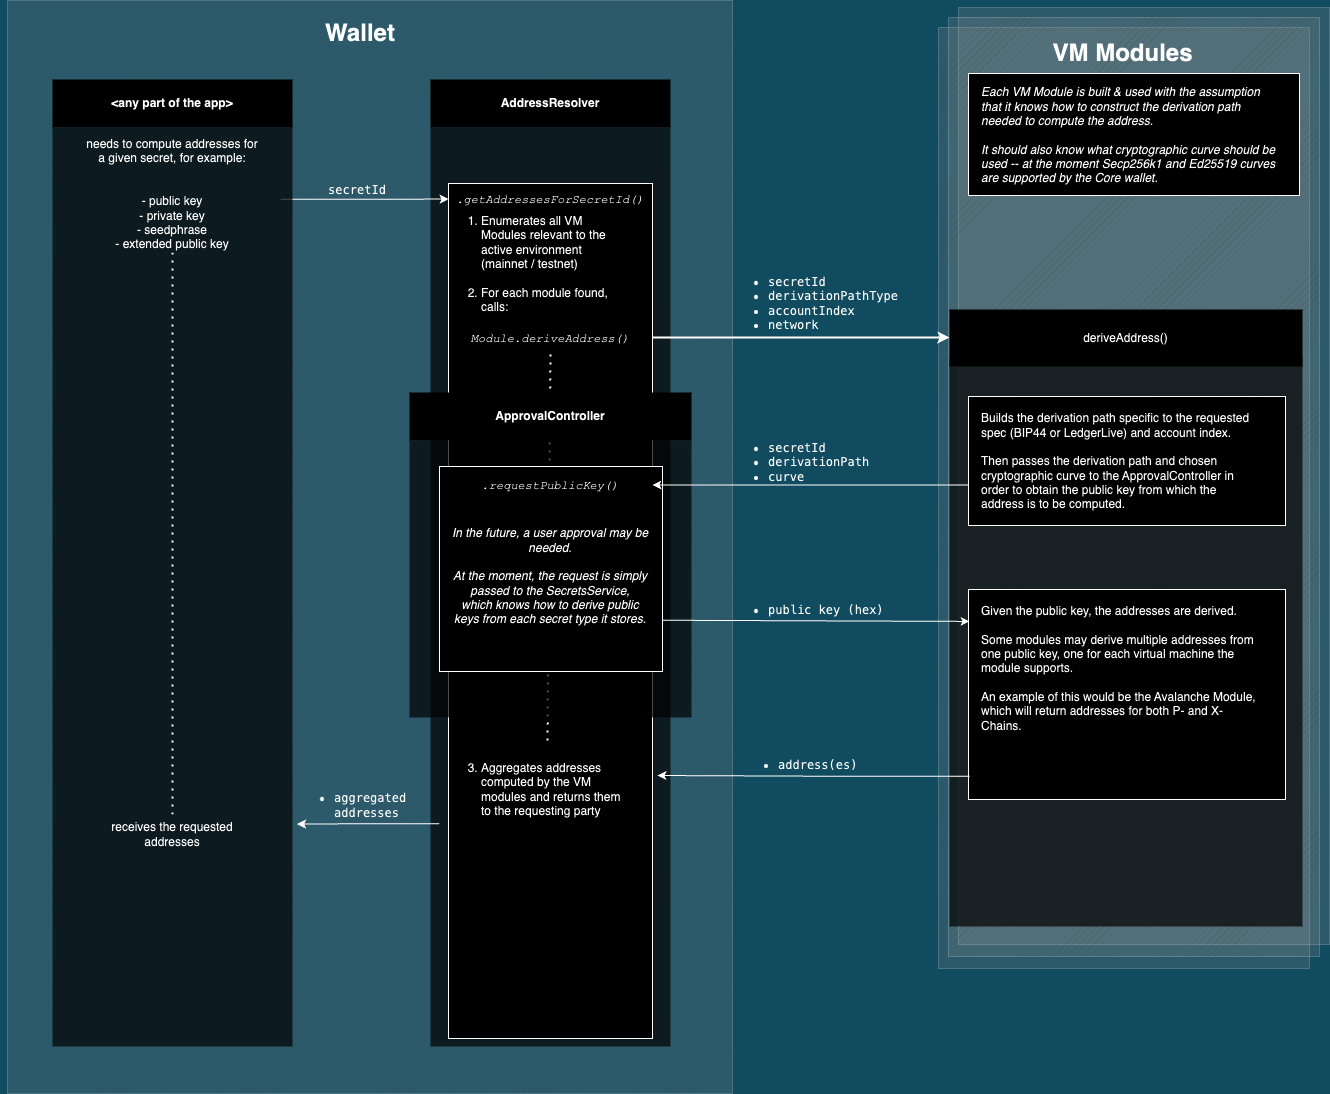

The diagram above was exported from draw.io. Its source (the exported page's mxGraphModel, read from the mxfile embedded in the PNG):
<mxGraphModel dx="5809" dy="2491" grid="0" gridSize="10" guides="1" tooltips="1" connect="1" arrows="1" fold="1" page="0" pageScale="1" pageWidth="1000" pageHeight="2000" background="#114B5F" math="0" shadow="0">
  <root>
    <mxCell id="0" />
    <mxCell id="1" parent="0" />
    <mxCell id="246" value="" style="verticalLabelPosition=bottom;verticalAlign=top;html=1;shape=mxgraph.basic.patternFillRect;fillStyle=diag;step=5;fillStrokeWidth=0.2;fillStrokeColor=#dddddd;fontFamily=Courier New;fontSize=14;fillColor=#696969;gradientColor=none;gradientDirection=east;opacity=20;" parent="1" vertex="1">
      <mxGeometry x="-827" y="44" width="725" height="1093" as="geometry" />
    </mxCell>
    <mxCell id="247" value="" style="verticalLabelPosition=bottom;verticalAlign=top;html=1;shape=mxgraph.basic.patternFillRect;fillStyle=diag;step=5;fillStrokeWidth=0.2;fillStrokeColor=#dddddd;fontFamily=Courier New;fontSize=14;fillColor=#696969;gradientColor=none;gradientDirection=east;opacity=20;" parent="1" vertex="1">
      <mxGeometry x="104" y="71" width="371" height="941" as="geometry" />
    </mxCell>
    <mxCell id="116" value="" style="whiteSpace=wrap;html=1;rounded=0;fillStyle=solid;fillColor=default;strokeColor=none;opacity=70;" parent="1" vertex="1">
      <mxGeometry x="-404" y="171" width="240" height="919" as="geometry" />
    </mxCell>
    <mxCell id="194" style="edgeStyle=orthogonalEdgeStyle;html=1;curved=1;strokeWidth=2;dashed=1;opacity=60;" parent="1" target="196" edge="1">
      <mxGeometry relative="1" as="geometry">
        <mxPoint x="79" y="321" as="targetPoint" />
        <mxPoint x="-281" y="278" as="sourcePoint" />
      </mxGeometry>
    </mxCell>
    <mxCell id="16" style="edgeStyle=none;html=1;exitX=0.5;exitY=1;exitDx=0;exitDy=0;entryX=0.5;entryY=0;entryDx=0;entryDy=0;rounded=0;" parent="1" target="14" edge="1">
      <mxGeometry relative="1" as="geometry">
        <mxPoint x="-281" y="191" as="sourcePoint" />
      </mxGeometry>
    </mxCell>
    <mxCell id="17" value="&lt;b&gt;AddressResolver&lt;/b&gt;" style="whiteSpace=wrap;html=1;rounded=0;strokeColor=none;" parent="1" vertex="1">
      <mxGeometry x="-404" y="123" width="240" height="48" as="geometry" />
    </mxCell>
    <mxCell id="62" value="&lt;h1&gt;Wallet&lt;/h1&gt;" style="text;html=1;strokeColor=none;fillColor=none;spacing=5;spacingTop=-20;whiteSpace=wrap;overflow=hidden;rounded=0;align=center;" parent="1" vertex="1">
      <mxGeometry x="-834" y="57" width="720" height="40" as="geometry" />
    </mxCell>
    <mxCell id="211" style="edgeStyle=orthogonalEdgeStyle;curved=1;html=1;strokeWidth=2;fontFamily=Courier New;" parent="1" target="22" edge="1">
      <mxGeometry relative="1" as="geometry">
        <mxPoint x="-182" y="381" as="sourcePoint" />
        <mxPoint x="30" y="378" as="targetPoint" />
      </mxGeometry>
    </mxCell>
    <mxCell id="208" value="" style="rounded=0;whiteSpace=wrap;html=1;" parent="1" vertex="1">
      <mxGeometry x="-386" y="227" width="204" height="855" as="geometry" />
    </mxCell>
    <mxCell id="lhzwdMQ4_wXxhe9hBCGK-261" style="edgeStyle=orthogonalEdgeStyle;rounded=0;orthogonalLoop=1;jettySize=auto;html=1;exitX=0.95;exitY=0.078;exitDx=0;exitDy=0;exitPerimeter=0;" edge="1" parent="1" source="lhzwdMQ4_wXxhe9hBCGK-252" target="lhzwdMQ4_wXxhe9hBCGK-262">
      <mxGeometry relative="1" as="geometry">
        <mxPoint x="-539.6000000000001" y="244.51999999999998" as="sourcePoint" />
        <mxPoint x="-386" y="245.47826086956525" as="targetPoint" />
      </mxGeometry>
    </mxCell>
    <mxCell id="lhzwdMQ4_wXxhe9hBCGK-252" value="" style="whiteSpace=wrap;html=1;rounded=0;fillStyle=solid;fillColor=default;strokeColor=none;opacity=70;verticalAlign=top;" vertex="1" parent="1">
      <mxGeometry x="-782" y="171" width="240" height="919" as="geometry" />
    </mxCell>
    <mxCell id="lhzwdMQ4_wXxhe9hBCGK-253" value="&lt;b&gt;&amp;lt;any part of the app&amp;gt;&lt;/b&gt;" style="whiteSpace=wrap;html=1;rounded=0;strokeColor=none;" vertex="1" parent="1">
      <mxGeometry x="-782" y="123" width="240" height="48" as="geometry" />
    </mxCell>
    <mxCell id="lhzwdMQ4_wXxhe9hBCGK-254" value="needs to compute addresses for a&amp;nbsp;&lt;span style=&quot;background-color: initial;&quot;&gt;given secret, for example:&lt;/span&gt;&lt;div&gt;&lt;br&gt;&lt;br class=&quot;Apple-interchange-newline&quot;&gt;- public key&lt;br&gt;- private key&lt;/div&gt;&lt;div&gt;- seedphrase&lt;/div&gt;&lt;div&gt;- extended public key&lt;/div&gt;&lt;div&gt;&lt;br&gt;&lt;/div&gt;" style="text;html=1;align=center;verticalAlign=middle;whiteSpace=wrap;rounded=0;" vertex="1" parent="1">
      <mxGeometry x="-748.75" y="195" width="173.5" height="100" as="geometry" />
    </mxCell>
    <mxCell id="lhzwdMQ4_wXxhe9hBCGK-262" value="&lt;meta charset=&quot;utf-8&quot;&gt;&lt;span style=&quot;color: rgb(0, 0, 0); font-family: &amp;quot;Courier New&amp;quot;; font-size: 12px; font-style: italic; font-variant-ligatures: normal; font-variant-caps: normal; font-weight: 400; letter-spacing: normal; orphans: 2; text-align: center; text-indent: 0px; text-transform: none; widows: 2; word-spacing: 0px; -webkit-text-stroke-width: 0px; white-space: normal; background-color: rgb(255, 255, 255); text-decoration-thickness: initial; text-decoration-style: initial; text-decoration-color: initial; display: inline !important; float: none;&quot;&gt;.getAddressesForSecretId()&lt;/span&gt;" style="text;html=1;align=center;verticalAlign=middle;whiteSpace=wrap;rounded=0;" vertex="1" parent="1">
      <mxGeometry x="-386" y="227.5" width="204" height="30" as="geometry" />
    </mxCell>
    <mxCell id="lhzwdMQ4_wXxhe9hBCGK-263" value="&lt;ol&gt;&lt;li&gt;Enumerates all VM Modules relevant to the active environment (mainnet / testnet)&lt;br&gt;&lt;br&gt;&lt;/li&gt;&lt;li&gt;For each module found, calls:&lt;br&gt;&lt;br&gt;&lt;br&gt;&lt;br&gt;&lt;br&gt;&lt;br&gt;&lt;br&gt;&lt;br&gt;&lt;br&gt;&lt;br&gt;&lt;br&gt;&lt;br&gt;&lt;br&gt;&lt;br&gt;&lt;br&gt;&lt;br&gt;&lt;br&gt;&lt;br&gt;&lt;br&gt;&lt;br&gt;&lt;br&gt;&lt;br&gt;&lt;br&gt;&lt;br&gt;&lt;br&gt;&lt;br&gt;&lt;br&gt;&lt;br&gt;&lt;br&gt;&lt;br&gt;&lt;br&gt;&lt;br&gt;&lt;/li&gt;&lt;li&gt;Aggregates addresses computed by the VM modules and returns them to the requesting party&lt;/li&gt;&lt;/ol&gt;" style="text;html=1;align=left;verticalAlign=top;whiteSpace=wrap;rounded=0;" vertex="1" parent="1">
      <mxGeometry x="-395" y="239" width="190" height="672" as="geometry" />
    </mxCell>
    <mxCell id="lhzwdMQ4_wXxhe9hBCGK-264" value="&lt;span style=&quot;color: rgb(0, 0, 0); font-family: &amp;quot;Courier New&amp;quot;; font-size: 12px; font-style: italic; font-variant-ligatures: normal; font-variant-caps: normal; font-weight: 400; letter-spacing: normal; orphans: 2; text-align: center; text-indent: 0px; text-transform: none; widows: 2; word-spacing: 0px; -webkit-text-stroke-width: 0px; white-space: normal; background-color: rgb(255, 255, 255); text-decoration-thickness: initial; text-decoration-style: initial; text-decoration-color: initial; display: inline !important; float: none;&quot;&gt;Module.deriveAddress()&lt;/span&gt;" style="text;html=1;align=center;verticalAlign=middle;whiteSpace=wrap;rounded=0;" vertex="1" parent="1">
      <mxGeometry x="-386" y="367" width="204" height="30" as="geometry" />
    </mxCell>
    <mxCell id="lhzwdMQ4_wXxhe9hBCGK-267" value="" style="verticalLabelPosition=bottom;verticalAlign=top;html=1;shape=mxgraph.basic.patternFillRect;fillStyle=diag;step=5;fillStrokeWidth=0.2;fillStrokeColor=#dddddd;fontFamily=Courier New;fontSize=14;fillColor=#696969;gradientColor=none;gradientDirection=east;opacity=20;" vertex="1" parent="1">
      <mxGeometry x="124" y="51" width="371" height="937" as="geometry" />
    </mxCell>
    <mxCell id="lhzwdMQ4_wXxhe9hBCGK-265" value="&lt;pre&gt;secretId&lt;/pre&gt;" style="text;html=1;align=center;verticalAlign=middle;whiteSpace=wrap;rounded=0;" vertex="1" parent="1">
      <mxGeometry x="-507" y="219" width="60" height="30" as="geometry" />
    </mxCell>
    <mxCell id="lhzwdMQ4_wXxhe9hBCGK-266" value="" style="verticalLabelPosition=bottom;verticalAlign=top;html=1;shape=mxgraph.basic.patternFillRect;fillStyle=diag;step=5;fillStrokeWidth=0.2;fillStrokeColor=#dddddd;fontFamily=Courier New;fontSize=14;fillColor=#696969;gradientColor=none;gradientDirection=east;opacity=20;" vertex="1" parent="1">
      <mxGeometry x="114" y="61" width="371" height="939" as="geometry" />
    </mxCell>
    <mxCell id="91" value="" style="whiteSpace=wrap;html=1;rounded=0;fillStyle=solid;fillColor=default;strokeColor=none;opacity=70;" parent="1" vertex="1">
      <mxGeometry x="115" y="401" width="353" height="569" as="geometry" />
    </mxCell>
    <mxCell id="22" value="deriveAddress()" style="whiteSpace=wrap;html=1;rounded=0;strokeColor=none;" parent="1" vertex="1">
      <mxGeometry x="115" y="353" width="353" height="57" as="geometry" />
    </mxCell>
    <mxCell id="10" value="&lt;h1&gt;VM Modules&lt;/h1&gt;" style="text;html=1;strokeColor=none;fillColor=none;spacing=5;spacingTop=-20;whiteSpace=wrap;overflow=hidden;rounded=0;fontStyle=1;align=center;" parent="1" vertex="1">
      <mxGeometry x="106" y="77" width="365" height="40" as="geometry" />
    </mxCell>
    <mxCell id="lhzwdMQ4_wXxhe9hBCGK-269" value="&lt;pre&gt;&lt;ul&gt;&lt;li&gt;secretId&lt;/li&gt;&lt;li&gt;derivationPathType&lt;/li&gt;&lt;li&gt;accountIndex&lt;/li&gt;&lt;li&gt;network&lt;/li&gt;&lt;/ul&gt;&lt;/pre&gt;" style="text;html=1;align=left;verticalAlign=middle;whiteSpace=wrap;rounded=0;" vertex="1" parent="1">
      <mxGeometry x="-108" y="332" width="60" height="30" as="geometry" />
    </mxCell>
    <mxCell id="lhzwdMQ4_wXxhe9hBCGK-305" value="" style="endArrow=none;dashed=1;html=1;dashPattern=1 3;strokeWidth=2;rounded=0;entryX=0.5;entryY=1;entryDx=0;entryDy=0;" edge="1" parent="1" target="lhzwdMQ4_wXxhe9hBCGK-264">
      <mxGeometry width="50" height="50" relative="1" as="geometry">
        <mxPoint x="-287" y="784" as="sourcePoint" />
        <mxPoint x="-247" y="696" as="targetPoint" />
      </mxGeometry>
    </mxCell>
    <mxCell id="lhzwdMQ4_wXxhe9hBCGK-270" value="" style="whiteSpace=wrap;html=1;rounded=0;fillStyle=solid;fillColor=default;strokeColor=none;opacity=70;" vertex="1" parent="1">
      <mxGeometry x="-425" y="484" width="282" height="277" as="geometry" />
    </mxCell>
    <mxCell id="lhzwdMQ4_wXxhe9hBCGK-271" value="&lt;b&gt;ApprovalController&lt;/b&gt;" style="whiteSpace=wrap;html=1;rounded=0;strokeColor=none;" vertex="1" parent="1">
      <mxGeometry x="-425" y="436" width="282" height="48" as="geometry" />
    </mxCell>
    <mxCell id="lhzwdMQ4_wXxhe9hBCGK-272" value="" style="rounded=0;whiteSpace=wrap;html=1;" vertex="1" parent="1">
      <mxGeometry x="-395" y="510" width="223" height="205" as="geometry" />
    </mxCell>
    <mxCell id="lhzwdMQ4_wXxhe9hBCGK-280" value="" style="edgeStyle=orthogonalEdgeStyle;rounded=0;orthogonalLoop=1;jettySize=auto;html=1;exitX=0;exitY=0.75;exitDx=0;exitDy=0;" edge="1" parent="1" source="lhzwdMQ4_wXxhe9hBCGK-279" target="lhzwdMQ4_wXxhe9hBCGK-282">
      <mxGeometry relative="1" as="geometry">
        <mxPoint x="-168" y="529" as="targetPoint" />
      </mxGeometry>
    </mxCell>
    <mxCell id="lhzwdMQ4_wXxhe9hBCGK-281" value="" style="rounded=0;whiteSpace=wrap;html=1;" vertex="1" parent="1">
      <mxGeometry x="134" y="440" width="317" height="129" as="geometry" />
    </mxCell>
    <mxCell id="lhzwdMQ4_wXxhe9hBCGK-279" value="&lt;span style=&quot;background-color: initial; font-size: 12px;&quot;&gt;Builds the derivation path specific to the requested spec (BIP44 or LedgerLive) and account index.&lt;br style=&quot;font-size: 12px;&quot;&gt;&lt;br style=&quot;font-size: 12px;&quot;&gt;Then passes the derivation path and chosen cryptographic curve to the ApprovalController in order to obtain the public key from which the address is to be computed.&lt;/span&gt;" style="text;html=1;align=left;verticalAlign=middle;whiteSpace=wrap;rounded=0;fontSize=12;" vertex="1" parent="1">
      <mxGeometry x="145" y="458" width="277" height="94" as="geometry" />
    </mxCell>
    <mxCell id="lhzwdMQ4_wXxhe9hBCGK-282" value="&lt;span style=&quot;color: rgb(0, 0, 0); font-family: &amp;quot;Courier New&amp;quot;; font-size: 12px; font-style: italic; font-variant-ligatures: normal; font-variant-caps: normal; font-weight: 400; letter-spacing: normal; orphans: 2; text-align: center; text-indent: 0px; text-transform: none; widows: 2; word-spacing: 0px; -webkit-text-stroke-width: 0px; white-space: normal; background-color: rgb(255, 255, 255); text-decoration-thickness: initial; text-decoration-style: initial; text-decoration-color: initial; display: inline !important; float: none;&quot;&gt;.requestPublicKey()&lt;/span&gt;" style="text;html=1;align=center;verticalAlign=middle;whiteSpace=wrap;rounded=0;" vertex="1" parent="1">
      <mxGeometry x="-386" y="513.5" width="204" height="30" as="geometry" />
    </mxCell>
    <mxCell id="lhzwdMQ4_wXxhe9hBCGK-284" value="" style="rounded=0;whiteSpace=wrap;html=1;" vertex="1" parent="1">
      <mxGeometry x="134" y="117" width="331" height="122" as="geometry" />
    </mxCell>
    <mxCell id="lhzwdMQ4_wXxhe9hBCGK-285" value="Each VM Module is built &amp;amp; used with the assumption that it knows how to construct the derivation path needed to compute the address.&lt;div&gt;&lt;br&gt;It should also know what cryptographic curve should be used -- at the moment Secp256k1 and Ed25519 curves are supported by the Core wallet.&lt;/div&gt;" style="text;html=1;align=left;verticalAlign=middle;whiteSpace=wrap;rounded=0;fontStyle=2" vertex="1" parent="1">
      <mxGeometry x="145" y="150" width="303" height="57" as="geometry" />
    </mxCell>
    <mxCell id="lhzwdMQ4_wXxhe9hBCGK-290" value="&lt;i&gt;In the future, a user approval may be needed.&lt;/i&gt;&lt;div&gt;&lt;br&gt;&lt;/div&gt;&lt;div&gt;&lt;i&gt;At the moment, the request is simply passed to the SecretsService,&lt;br&gt;which knows how to derive public keys from each secret type it stores.&lt;/i&gt;&lt;/div&gt;" style="text;html=1;align=center;verticalAlign=middle;whiteSpace=wrap;rounded=0;" vertex="1" parent="1">
      <mxGeometry x="-385" y="534" width="202" height="172" as="geometry" />
    </mxCell>
    <mxCell id="lhzwdMQ4_wXxhe9hBCGK-291" value="&lt;pre&gt;&lt;ul&gt;&lt;li&gt;secretId&lt;/li&gt;&lt;li&gt;derivationPath&lt;/li&gt;&lt;li&gt;curve&lt;/li&gt;&lt;/ul&gt;&lt;/pre&gt;" style="text;html=1;align=left;verticalAlign=middle;whiteSpace=wrap;rounded=0;" vertex="1" parent="1">
      <mxGeometry x="-108" y="491" width="60" height="30" as="geometry" />
    </mxCell>
    <mxCell id="lhzwdMQ4_wXxhe9hBCGK-295" value="" style="rounded=0;whiteSpace=wrap;html=1;" vertex="1" parent="1">
      <mxGeometry x="134" y="633" width="317" height="210" as="geometry" />
    </mxCell>
    <mxCell id="lhzwdMQ4_wXxhe9hBCGK-296" value="Given the public key, the addresses are derived.&lt;div&gt;&lt;br&gt;Some modules may derive multiple addresses from one public key, one for each virtual machine the module supports.&lt;/div&gt;&lt;div&gt;&lt;br&gt;&lt;/div&gt;&lt;div&gt;An example of this would be the Avalanche Module, which will return addresses for both P- and X-Chains.&lt;/div&gt;" style="text;html=1;align=left;verticalAlign=middle;whiteSpace=wrap;rounded=0;fontSize=12;" vertex="1" parent="1">
      <mxGeometry x="145" y="665" width="277" height="94" as="geometry" />
    </mxCell>
    <mxCell id="lhzwdMQ4_wXxhe9hBCGK-298" value="" style="endArrow=classic;html=1;rounded=0;exitX=1;exitY=0.75;exitDx=0;exitDy=0;entryX=0.003;entryY=0.152;entryDx=0;entryDy=0;entryPerimeter=0;" edge="1" parent="1" source="lhzwdMQ4_wXxhe9hBCGK-272" target="lhzwdMQ4_wXxhe9hBCGK-295">
      <mxGeometry width="50" height="50" relative="1" as="geometry">
        <mxPoint x="-297" y="745" as="sourcePoint" />
        <mxPoint x="44" y="664" as="targetPoint" />
      </mxGeometry>
    </mxCell>
    <mxCell id="lhzwdMQ4_wXxhe9hBCGK-299" value="&lt;pre&gt;&lt;ul&gt;&lt;li&gt;public key (hex)&lt;/li&gt;&lt;/ul&gt;&lt;/pre&gt;" style="text;html=1;align=left;verticalAlign=middle;whiteSpace=wrap;rounded=0;" vertex="1" parent="1">
      <mxGeometry x="-108" y="639" width="60" height="30" as="geometry" />
    </mxCell>
    <mxCell id="lhzwdMQ4_wXxhe9hBCGK-308" value="" style="edgeStyle=orthogonalEdgeStyle;rounded=0;orthogonalLoop=1;jettySize=auto;html=1;exitX=0.004;exitY=0.889;exitDx=0;exitDy=0;exitPerimeter=0;" edge="1" parent="1" source="lhzwdMQ4_wXxhe9hBCGK-295">
      <mxGeometry relative="1" as="geometry">
        <mxPoint x="43" y="819" as="sourcePoint" />
        <mxPoint x="-177" y="819" as="targetPoint" />
      </mxGeometry>
    </mxCell>
    <mxCell id="lhzwdMQ4_wXxhe9hBCGK-309" value="&lt;pre&gt;&lt;ul&gt;&lt;li&gt;address(es)&lt;/li&gt;&lt;/ul&gt;&lt;/pre&gt;" style="text;html=1;align=left;verticalAlign=middle;whiteSpace=wrap;rounded=0;" vertex="1" parent="1">
      <mxGeometry x="-98" y="794" width="60" height="30" as="geometry" />
    </mxCell>
    <mxCell id="lhzwdMQ4_wXxhe9hBCGK-312" value="" style="edgeStyle=orthogonalEdgeStyle;rounded=0;orthogonalLoop=1;jettySize=auto;html=1;exitX=-0.001;exitY=0.935;exitDx=0;exitDy=0;exitPerimeter=0;entryX=1.019;entryY=0.758;entryDx=0;entryDy=0;entryPerimeter=0;" edge="1" parent="1" source="lhzwdMQ4_wXxhe9hBCGK-263" target="lhzwdMQ4_wXxhe9hBCGK-252">
      <mxGeometry relative="1" as="geometry">
        <mxPoint x="-505" y="869" as="sourcePoint" />
        <mxPoint x="-742" y="869" as="targetPoint" />
      </mxGeometry>
    </mxCell>
    <mxCell id="lhzwdMQ4_wXxhe9hBCGK-313" value="&lt;pre&gt;&lt;ul&gt;&lt;li&gt;aggregated&lt;br/&gt;addresses&lt;/li&gt;&lt;/ul&gt;&lt;/pre&gt;" style="text;html=1;align=left;verticalAlign=middle;whiteSpace=wrap;rounded=0;" vertex="1" parent="1">
      <mxGeometry x="-542" y="834" width="60" height="30" as="geometry" />
    </mxCell>
    <mxCell id="lhzwdMQ4_wXxhe9hBCGK-314" value="&lt;div&gt;receives the requested addresses&lt;/div&gt;" style="text;html=1;align=center;verticalAlign=middle;whiteSpace=wrap;rounded=0;" vertex="1" parent="1">
      <mxGeometry x="-748.75" y="858" width="173.5" height="39" as="geometry" />
    </mxCell>
    <mxCell id="lhzwdMQ4_wXxhe9hBCGK-315" value="" style="endArrow=none;dashed=1;html=1;dashPattern=1 3;strokeWidth=2;rounded=0;exitX=0.5;exitY=0;exitDx=0;exitDy=0;" edge="1" parent="1" source="lhzwdMQ4_wXxhe9hBCGK-314" target="lhzwdMQ4_wXxhe9hBCGK-254">
      <mxGeometry width="50" height="50" relative="1" as="geometry">
        <mxPoint x="-667" y="794" as="sourcePoint" />
        <mxPoint x="-664" y="407" as="targetPoint" />
      </mxGeometry>
    </mxCell>
  </root>
</mxGraphModel>